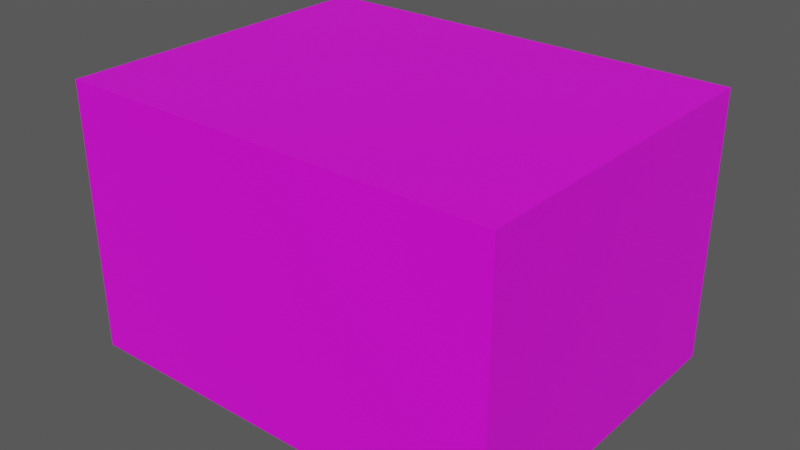 # Source: Crate_1.blend  (saved by Blender 3.3.6; exported with 4.5.12 LTS)
import bpy
from mathutils import Matrix  # noqa: F401  (used for matrix-valued properties, if any)

bpy.ops.wm.read_factory_settings(use_empty=True)
scene = bpy.context.scene
scene.name = 'Scene'

# ---- images (referenced by path relative to the original .blend; pixels are not part of the script)
import os
ASSET_DIR = os.environ.get("B2B_ASSET_DIR", "")  # directory of the original .blend (textures are referenced by path, not embedded)
HERE = os.path.dirname(os.path.abspath(__file__))  # packed textures are extracted next to this script under _unpacked/

def load_image(name, relpath, width, height, colorspace="sRGB"):
    """Load a texture the original file referenced (path relative to the .blend, or extracted next to this script)."""
    p = next((c for c in (os.path.join(HERE, relpath), os.path.join(ASSET_DIR, relpath)) if relpath and os.path.exists(c)), "")
    if p:
        img = bpy.data.images.load(p, check_existing=True)
        img.name = name
    else:  # same state as the original file: an image datablock whose file is absent (Cycles renders it pink)
        img = bpy.data.images.new(name, width, height)
        img.source = "FILE"
        img.filepath = "//" + (relpath or name)
    img.colorspace_settings.name = colorspace
    return img
img_txr_3d_crates_png_001 = load_image('Txr_3D_Crates.png.001', 'Txr_3D_Crates.png', 1024, 1024, 'sRGB')

# ---- materials (node trees are filled in below, after node groups)
mat_crate1 = bpy.data.materials.new('Crate1')

# ---- material node trees
mat_crate1.use_nodes = True; mat_crate1.node_tree.nodes.clear()
_N = mat_crate1.node_tree.nodes; _L = mat_crate1.node_tree.links
n0 = _N.new('ShaderNodeBsdfPrincipled'); n0.name = 'Principled BSDF'; n0.location = (10, 300)
n0.distribution = 'GGX'
n0.subsurface_method = 'RANDOM_WALK_SKIN'
n0.inputs[3].default_value = 1.45
n0.inputs[27].default_value = (0.0, 0.0, 0.0, 1.0)
n0.inputs[28].default_value = 1.0
n1 = _N.new('ShaderNodeOutputMaterial'); n1.name = 'Material Output'; n1.location = (300, 300)
n2 = _N.new('ShaderNodeTexImage'); n2.name = 'Image Texture'; n2.location = (-280, 280)
n2.image = img_txr_3d_crates_png_001
n2.interpolation = 'Closest'
_L.new(n0.outputs[0], n1.inputs[0])
_L.new(n2.outputs[0], n0.inputs[0])
_L.new(n2.outputs[1], n0.inputs[4])
n1.is_active_output = True

# ---- world
world_world_001 = bpy.data.worlds.new('World.001'); scene.world = world_world_001
world_world_001.use_nodes = True; world_world_001.node_tree.nodes.clear()
_N = world_world_001.node_tree.nodes; _L = world_world_001.node_tree.links
n0 = _N.new('ShaderNodeBackground'); n0.name = 'Background'; n0.location = (10, 300)
n0.inputs[0].default_value = (0.08001, 0.08001, 0.08001, 1.0)
n1 = _N.new('ShaderNodeOutputWorld'); n1.name = 'World Output'; n1.location = (300, 300)
_L.new(n0.outputs[0], n1.inputs[0])
n1.is_active_output = True
world_world_001.use_sun_shadow = False
world_world_001.sun_shadow_jitter_overblur = 0.0

# ---- meshes
me_crate1 = bpy.data.meshes.new('Crate1')
me_crate1.from_pydata([(0.0, -0.6471, 0.0), (0.0, 0.0, 0.7941), (0.5, -0.6471, 0.0), (0.5, 0.0, 0.0), (0.0, -0.6471, 0.7941), (0.5, -0.6471, 0.7941), (0.5, 0.0, 0.7941), (-0.5, -0.6471, 0.0), (-0.5, 0.0, 0.0), (-0.5, -0.6471, 0.7941), (-0.5, 0.0, 0.7941), (0.0, 0.6471, 0.0), (0.5, 0.6471, 0.0), (0.0, 0.6471, 0.7941), (0.5, 0.6471, 0.7941), (-0.5, 0.6471, 0.0), (-0.5, 0.6471, 0.7941)], [], [(4, 5, 6, 1), (0, 2, 5, 4), (2, 3, 6, 5), (4, 1, 10, 9), (0, 4, 9, 7), (7, 9, 10, 8), (13, 1, 6, 14), (11, 13, 14, 12), (12, 14, 6, 3), (13, 16, 10, 1), (11, 15, 16, 13), (15, 8, 10, 16)])
_uv = me_crate1.uv_layers.new(name='UVMap')
_uv.uv.foreach_set('vector', [0.4375, 0.8594, 0.4375, 0.5781, 0.8281, 0.5781, 0.8281, 0.8594, 0.1719, 0.125, 0.4375, 0.125, 0.4375, 0.5781, 0.1719, 0.5781, 0.4375, 0.125, 0.8281, 0.125, 0.8281, 0.5781, 0.4375, 0.5781, 0.4375, 0.8594, 0.8281, 0.8594, 0.8281, 0.5781, 0.4375, 0.5781, 0.1719, 0.125, 0.1719, 0.5781, 0.4375, 0.5781, 0.4375, 0.125, 0.4375, 0.125, 0.4375, 0.5781, 0.8281, 0.5781, 0.8281, 0.125, 0.4375, 0.8594, 0.8281, 0.8594, 0.8281, 0.5781, 0.4375, 0.5781, 0.1719, 0.125, 0.1719, 0.5781, 0.4375, 0.5781, 0.4375, 0.125, 0.4375, 0.125, 0.4375, 0.5781, 0.8281, 0.5781, 0.8281, 0.125, 0.4375, 0.8594, 0.4375, 0.5781, 0.8281, 0.5781, 0.8281, 0.8594, 0.1719, 0.125, 0.4375, 0.125, 0.4375, 0.5781, 0.1719, 0.5781, 0.4375, 0.125, 0.8281, 0.125, 0.8281, 0.5781, 0.4375, 0.5781])
me_crate1.materials.append(mat_crate1)
me_crate1.update()

# ---- objects
ob_crate1 = bpy.data.objects.new('Crate1', me_crate1)

# ---- transforms, parenting, visibility, modifiers, constraints
ob_crate1.location = (-1.118e-07, -2.235e-07, 0.0)
ob_crate1.rotation_euler = (0.0, -0.0, 1.571)

# ---- collection membership
scene.collection.objects.link(ob_crate1)

# ---- scene / render settings (as saved in the file)
scene.frame_start = 1; scene.frame_end = 250; scene.frame_set(59)
scene.render.engine = 'CYCLES'
scene.render.film_transparent = True
scene.cycles.samples = 256
scene.cycles.sampling_pattern = 'TABULATED_SOBOL'
scene.cycles.use_light_tree = False
scene.cycles.film_transparent_glass = True
scene.cycles.film_transparent_roughness = 0.67
scene.view_settings.view_transform = 'Filmic'
bpy.context.view_layer.update()

# ---- added for rendering (the .blend has no active camera and no usable light): camera, sun
cam_auto = bpy.data.cameras.new('AutoCamera')
cam_auto.lens = 50.0
cam_auto.sensor_width = 36.0
cam_auto.clip_end = 1000.0
ob_auto_camera = bpy.data.objects.new('AutoCamera', cam_auto)
scene.collection.objects.link(ob_auto_camera)
ob_auto_camera.location = (1.68212, -2.01854, 1.74275)
ob_auto_camera.rotation_euler = (1.09748, -7.21219e-08, 0.694738)
scene.camera = ob_auto_camera
light_auto_sun = bpy.data.lights.new('AutoSun', 'SUN')
light_auto_sun.energy = 3.0
light_auto_sun.angle = 0.0523599
ob_auto_sun = bpy.data.objects.new('AutoSun', light_auto_sun)
scene.collection.objects.link(ob_auto_sun)
ob_auto_sun.rotation_euler = (0.872665, 0.174533, 0.523599)
bpy.context.view_layer.update()
